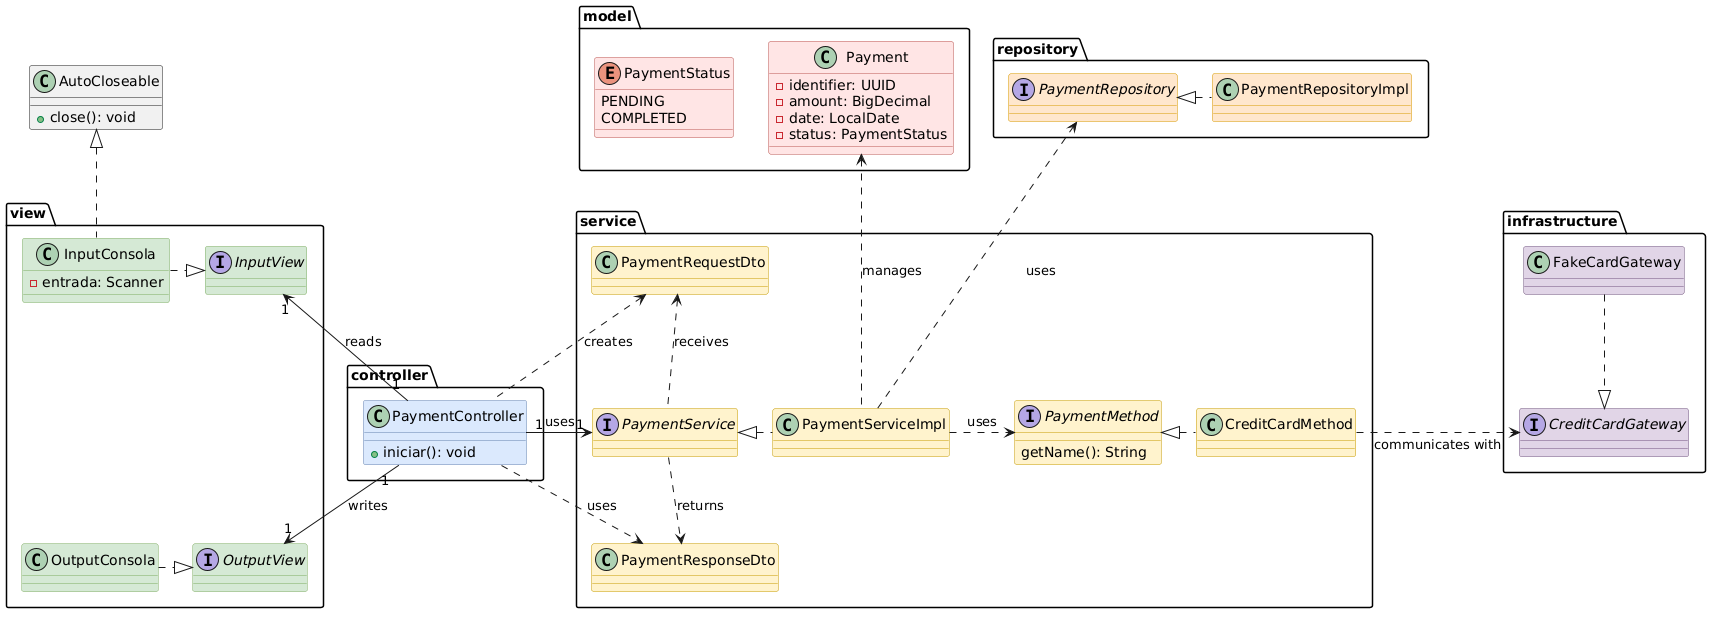

The diagram above was rendered by PlantUML. Its source (embedded in the PNG):
@startuml
hide stereotype

'---------------- COLOURS DEFINITION ------------------'

skinparam class {
    BackgroundColor<<controller>> #DAE8FC
    BorderColor<<controller>>     #6381AF

    BackgroundColor<<view>> #D5E8D4
    BorderColor<<view>>     #7DAC62

    BackgroundColor<<model>> #FFE5E4
    BorderColor<<model>>     #B85450

    BackgroundColor<<service>> #fff3cd
    BorderColor<<service>>     #c49a00

    BackgroundColor<<repository>> #FFE6CC
    BorderColor<<repository>>     #D79B00

    BackgroundColor<<infrastructure>> #E1D5E7
    BorderColor<<infrastructure>>     #6f517c
}


'---------------- ELEMENTS DEFINITION ------------------'

'VIEW layer'

package "view" {
    interface InputView <<view>>


    interface OutputView <<view>>

    class InputConsola <<view>> {
        - entrada: Scanner
    }

    class OutputConsola <<view>>

    /'Positioning elements'/
    class Auxiliar 
    hide Auxiliar
}

'MODEL layer'

package "model" {
    class Payment <<model>> {
        - identifier: UUID
        - amount: BigDecimal
        - date: LocalDate
        - status: PaymentStatus
    }

    enum PaymentStatus <<model>> {
        PENDING
        COMPLETED
    }
}

'REPOSITORY layer'

package "repository" {
    interface PaymentRepository <<repository>>

    class PaymentRepositoryImpl <<repository>>
}

'SERVICE layer'

package "service" {
    interface PaymentService <<service>>
    class PaymentServiceImpl <<service>>

    interface PaymentMethod <<service>> {
        getName(): String
    }

    class CreditCardMethod <<service>>

    class PaymentResponseDto <<service>>
    class PaymentRequestDto <<service>>
}

'CONTROLLER layer'

package "controller" {
    class PaymentController <<controller>> {
        + iniciar(): void
    }
}

'INFRASTRUCTURE layer'

package "infrastructure" {
    interface CreditCardGateway <<infrastructure>>
    class FakeCardGateway <<infrastructure>>
}

'Others'

class AutoCloseable {
    + close(): void
}

'-------------- FOR POSITIONING ELEMENTS ---------------'

InputView -[hidden]down- Auxiliar
Auxiliar -[hidden]down- OutputView

PaymentController -[hidden]left- Auxiliar

PaymentStatus -[hidden]down- PaymentRequestDto
PaymentStatus -[hidden]down- PaymentRequestDto

PaymentController -[hidden]up- PaymentStatus

PaymentStatus -[hidden]right- Payment

Payment -[hidden]right- PaymentRepository

'------------------- RELATIONSHIPS --------------------'

'View'

InputConsola .up.|> AutoCloseable

InputView <|.left. InputConsola
OutputView <|.left. OutputConsola

'View and Controller'

PaymentController "1" -left-> "1" InputView : "reads"
PaymentController "1" -down-> "1" OutputView : "writes"

'Service'

PaymentRequestDto <.down. PaymentService : "receives"
PaymentService .down.> PaymentResponseDto : "returns"

PaymentService <|.right. PaymentServiceImpl
PaymentServiceImpl .right.> PaymentMethod : "uses"

PaymentMethod <|.right. CreditCardMethod

'Service and Controller'

PaymentController .up.> PaymentRequestDto : "creates"
PaymentController "1" -right-> "1" PaymentService : "uses"
PaymentController .right.> PaymentResponseDto : "uses"

'Service and Model'

PaymentServiceImpl .up.> Payment : "manages"

'Repository'

PaymentRepository <|.right. PaymentRepositoryImpl

'Service and Repository'

PaymentServiceImpl .up.> PaymentRepository : "uses"

'Infrastructure'

CreditCardGateway <|.up. FakeCardGateway

'Service and Infrastructure'

CreditCardMethod .right.> CreditCardGateway : "communicates with"
@enduml